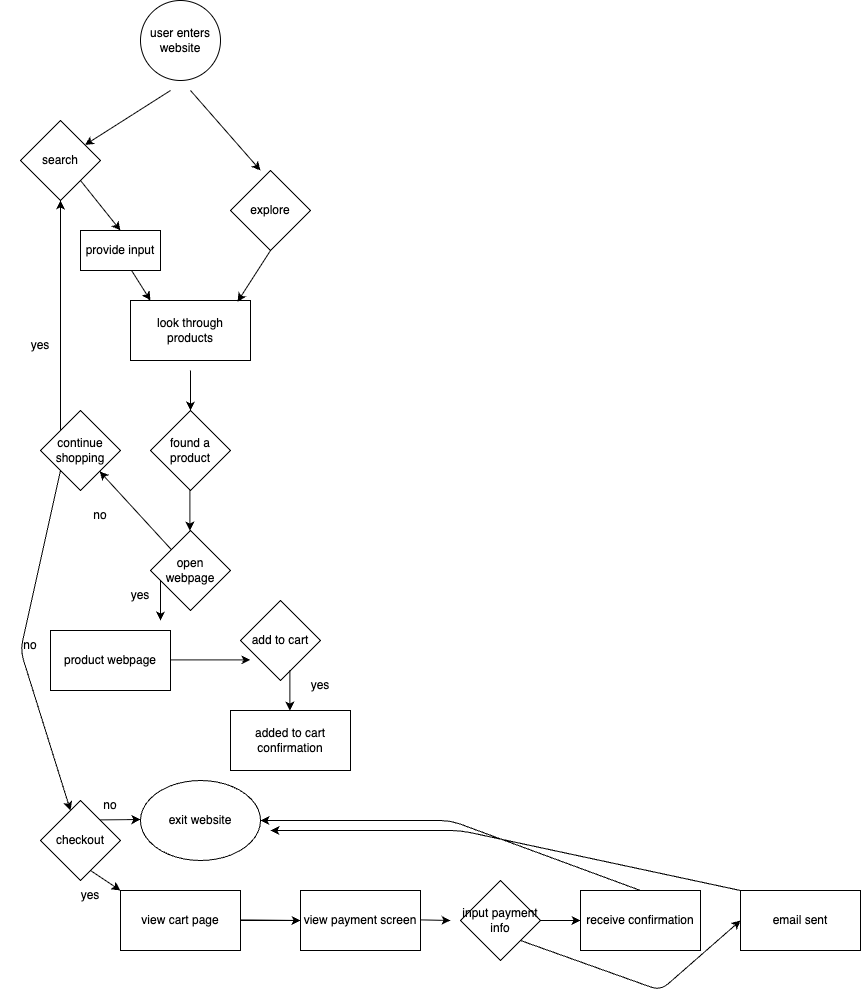

The diagram above was exported from draw.io. Its source (the exported page's mxGraphModel, read from the mxfile embedded in the PNG):
<mxGraphModel dx="1358" dy="928" grid="1" gridSize="10" guides="1" tooltips="1" connect="1" arrows="1" fold="1" page="1" pageScale="1" pageWidth="850" pageHeight="1100" math="0" shadow="0">
  <root>
    <mxCell id="0" />
    <mxCell id="1" parent="0" />
    <mxCell id="2" value="user enters website" style="ellipse;whiteSpace=wrap;html=1;" vertex="1" parent="1">
      <mxGeometry x="130" y="60" width="80" height="80" as="geometry" />
    </mxCell>
    <mxCell id="3" value="" style="edgeStyle=none;orthogonalLoop=1;jettySize=auto;html=1;" edge="1" parent="1" target="31">
      <mxGeometry width="80" relative="1" as="geometry">
        <mxPoint x="160" y="150" as="sourcePoint" />
        <mxPoint x="79.38" y="230" as="targetPoint" />
        <Array as="points" />
      </mxGeometry>
    </mxCell>
    <mxCell id="5" value="" style="edgeStyle=none;orthogonalLoop=1;jettySize=auto;html=1;" edge="1" parent="1">
      <mxGeometry width="80" relative="1" as="geometry">
        <mxPoint x="180" y="150" as="sourcePoint" />
        <mxPoint x="250" y="230" as="targetPoint" />
        <Array as="points" />
      </mxGeometry>
    </mxCell>
    <mxCell id="8" value="look through&lt;div&gt;products&lt;/div&gt;" style="whiteSpace=wrap;html=1;" vertex="1" parent="1">
      <mxGeometry x="120" y="360" width="120" height="60" as="geometry" />
    </mxCell>
    <mxCell id="9" value="" style="edgeStyle=none;orthogonalLoop=1;jettySize=auto;html=1;exitX=0.619;exitY=0.938;exitDx=0;exitDy=0;exitPerimeter=0;" edge="1" parent="1" source="34">
      <mxGeometry width="80" relative="1" as="geometry">
        <mxPoint x="100" y="330" as="sourcePoint" />
        <mxPoint x="140" y="360" as="targetPoint" />
        <Array as="points" />
      </mxGeometry>
    </mxCell>
    <mxCell id="10" value="" style="edgeStyle=none;orthogonalLoop=1;jettySize=auto;html=1;exitX=0.5;exitY=1;exitDx=0;exitDy=0;entryX=0.892;entryY=0.021;entryDx=0;entryDy=0;entryPerimeter=0;" edge="1" parent="1" source="32" target="8">
      <mxGeometry width="80" relative="1" as="geometry">
        <mxPoint x="270" y="310" as="sourcePoint" />
        <mxPoint x="230" y="350" as="targetPoint" />
        <Array as="points" />
      </mxGeometry>
    </mxCell>
    <mxCell id="12" value="" style="edgeStyle=none;orthogonalLoop=1;jettySize=auto;html=1;" edge="1" parent="1">
      <mxGeometry width="80" relative="1" as="geometry">
        <mxPoint x="180" y="430" as="sourcePoint" />
        <mxPoint x="180" y="470" as="targetPoint" />
        <Array as="points" />
      </mxGeometry>
    </mxCell>
    <mxCell id="13" value="continue shopping" style="rhombus;whiteSpace=wrap;html=1;" vertex="1" parent="1">
      <mxGeometry x="30" y="470" width="80" height="80" as="geometry" />
    </mxCell>
    <mxCell id="14" value="" style="edgeStyle=none;orthogonalLoop=1;jettySize=auto;html=1;" edge="1" parent="1" target="31">
      <mxGeometry width="80" relative="1" as="geometry">
        <mxPoint x="50" y="489.38" as="sourcePoint" />
        <mxPoint y="460" as="targetPoint" />
        <Array as="points" />
      </mxGeometry>
    </mxCell>
    <mxCell id="15" value="" style="edgeStyle=none;orthogonalLoop=1;jettySize=auto;html=1;" edge="1" parent="1" source="21" target="13">
      <mxGeometry width="80" relative="1" as="geometry">
        <mxPoint x="220" y="590" as="sourcePoint" />
        <mxPoint x="250" y="590.63" as="targetPoint" />
        <Array as="points" />
      </mxGeometry>
    </mxCell>
    <mxCell id="17" value="yes" style="text;strokeColor=none;align=center;fillColor=none;html=1;verticalAlign=middle;whiteSpace=wrap;rounded=0;" vertex="1" parent="1">
      <mxGeometry y="390" width="60" height="30" as="geometry" />
    </mxCell>
    <mxCell id="18" value="found a product" style="rhombus;whiteSpace=wrap;html=1;" vertex="1" parent="1">
      <mxGeometry x="140" y="470" width="80" height="80" as="geometry" />
    </mxCell>
    <mxCell id="19" value="add to cart" style="rhombus;whiteSpace=wrap;html=1;" vertex="1" parent="1">
      <mxGeometry x="230" y="660" width="80" height="80" as="geometry" />
    </mxCell>
    <mxCell id="20" value="added to cart confirmation" style="whiteSpace=wrap;html=1;" vertex="1" parent="1">
      <mxGeometry x="220" y="770" width="120" height="60" as="geometry" />
    </mxCell>
    <mxCell id="21" value="open webpage" style="rhombus;whiteSpace=wrap;html=1;" vertex="1" parent="1">
      <mxGeometry x="140" y="590" width="80" height="80" as="geometry" />
    </mxCell>
    <mxCell id="22" value="product webpage" style="whiteSpace=wrap;html=1;" vertex="1" parent="1">
      <mxGeometry x="40" y="690" width="120" height="60" as="geometry" />
    </mxCell>
    <mxCell id="23" value="no" style="text;strokeColor=none;align=center;fillColor=none;html=1;verticalAlign=middle;whiteSpace=wrap;rounded=0;" vertex="1" parent="1">
      <mxGeometry x="60" y="560" width="60" height="30" as="geometry" />
    </mxCell>
    <mxCell id="24" value="" style="edgeStyle=none;orthogonalLoop=1;jettySize=auto;html=1;" edge="1" parent="1">
      <mxGeometry width="80" relative="1" as="geometry">
        <mxPoint x="179.38" y="550" as="sourcePoint" />
        <mxPoint x="179.38" y="590" as="targetPoint" />
        <Array as="points" />
      </mxGeometry>
    </mxCell>
    <mxCell id="25" value="" style="edgeStyle=none;orthogonalLoop=1;jettySize=auto;html=1;" edge="1" parent="1">
      <mxGeometry width="80" relative="1" as="geometry">
        <mxPoint x="150" y="640" as="sourcePoint" />
        <mxPoint x="150" y="680" as="targetPoint" />
        <Array as="points" />
      </mxGeometry>
    </mxCell>
    <mxCell id="27" value="" style="edgeStyle=none;orthogonalLoop=1;jettySize=auto;html=1;" edge="1" parent="1">
      <mxGeometry width="80" relative="1" as="geometry">
        <mxPoint x="279.37" y="730" as="sourcePoint" />
        <mxPoint x="279.37" y="770" as="targetPoint" />
        <Array as="points" />
      </mxGeometry>
    </mxCell>
    <mxCell id="28" value="" style="edgeStyle=none;orthogonalLoop=1;jettySize=auto;html=1;" edge="1" parent="1">
      <mxGeometry width="80" relative="1" as="geometry">
        <mxPoint x="160" y="719.38" as="sourcePoint" />
        <mxPoint x="240" y="719.38" as="targetPoint" />
        <Array as="points" />
      </mxGeometry>
    </mxCell>
    <mxCell id="29" value="yes" style="text;strokeColor=none;align=center;fillColor=none;html=1;verticalAlign=middle;whiteSpace=wrap;rounded=0;" vertex="1" parent="1">
      <mxGeometry x="100" y="640" width="60" height="30" as="geometry" />
    </mxCell>
    <mxCell id="30" value="yes" style="text;strokeColor=none;align=center;fillColor=none;html=1;verticalAlign=middle;whiteSpace=wrap;rounded=0;" vertex="1" parent="1">
      <mxGeometry x="280" y="730" width="60" height="30" as="geometry" />
    </mxCell>
    <mxCell id="31" value="search" style="rhombus;whiteSpace=wrap;html=1;" vertex="1" parent="1">
      <mxGeometry x="10" y="180" width="80" height="80" as="geometry" />
    </mxCell>
    <mxCell id="32" value="explore" style="rhombus;whiteSpace=wrap;html=1;" vertex="1" parent="1">
      <mxGeometry x="220" y="230" width="80" height="80" as="geometry" />
    </mxCell>
    <mxCell id="34" value="provide input" style="whiteSpace=wrap;html=1;" vertex="1" parent="1">
      <mxGeometry x="70" y="290" width="80" height="40" as="geometry" />
    </mxCell>
    <mxCell id="35" value="" style="edgeStyle=none;orthogonalLoop=1;jettySize=auto;html=1;entryX=0.5;entryY=0;entryDx=0;entryDy=0;" edge="1" parent="1" target="34">
      <mxGeometry width="80" relative="1" as="geometry">
        <mxPoint x="70" y="240" as="sourcePoint" />
        <mxPoint x="150" y="240" as="targetPoint" />
        <Array as="points" />
      </mxGeometry>
    </mxCell>
    <mxCell id="36" value="checkout" style="rhombus;whiteSpace=wrap;html=1;" vertex="1" parent="1">
      <mxGeometry x="30" y="860" width="80" height="80" as="geometry" />
    </mxCell>
    <mxCell id="37" value="" style="edgeStyle=none;orthogonalLoop=1;jettySize=auto;html=1;exitX=0;exitY=1;exitDx=0;exitDy=0;entryX=0.375;entryY=0.125;entryDx=0;entryDy=0;entryPerimeter=0;" edge="1" parent="1" source="13" target="36">
      <mxGeometry width="80" relative="1" as="geometry">
        <mxPoint y="588.75" as="sourcePoint" />
        <mxPoint x="80" y="588.75" as="targetPoint" />
        <Array as="points">
          <mxPoint x="10" y="710" />
        </Array>
      </mxGeometry>
    </mxCell>
    <mxCell id="38" value="no" style="text;strokeColor=none;align=center;fillColor=none;html=1;verticalAlign=middle;whiteSpace=wrap;rounded=0;" vertex="1" parent="1">
      <mxGeometry x="-10" y="690" width="60" height="30" as="geometry" />
    </mxCell>
    <mxCell id="40" value="" style="edgeStyle=none;orthogonalLoop=1;jettySize=auto;html=1;" edge="1" parent="1">
      <mxGeometry width="80" relative="1" as="geometry">
        <mxPoint x="90" y="879.38" as="sourcePoint" />
        <mxPoint x="130" y="879" as="targetPoint" />
        <Array as="points" />
      </mxGeometry>
    </mxCell>
    <mxCell id="41" value="no" style="text;strokeColor=none;align=center;fillColor=none;html=1;verticalAlign=middle;whiteSpace=wrap;rounded=0;" vertex="1" parent="1">
      <mxGeometry x="70" y="850" width="60" height="30" as="geometry" />
    </mxCell>
    <mxCell id="49" value="" style="edgeStyle=none;html=1;" edge="1" parent="1" source="42" target="43">
      <mxGeometry relative="1" as="geometry" />
    </mxCell>
    <mxCell id="42" value="view cart page" style="whiteSpace=wrap;html=1;" vertex="1" parent="1">
      <mxGeometry x="110" y="950" width="120" height="60" as="geometry" />
    </mxCell>
    <mxCell id="43" value="view payment screen" style="whiteSpace=wrap;html=1;" vertex="1" parent="1">
      <mxGeometry x="290" y="950" width="120" height="60" as="geometry" />
    </mxCell>
    <mxCell id="44" value="receive confirmation" style="whiteSpace=wrap;html=1;" vertex="1" parent="1">
      <mxGeometry x="570" y="950" width="120" height="60" as="geometry" />
    </mxCell>
    <mxCell id="45" value="input payment info" style="rhombus;whiteSpace=wrap;html=1;" vertex="1" parent="1">
      <mxGeometry x="450" y="940" width="80" height="80" as="geometry" />
    </mxCell>
    <mxCell id="46" value="" style="edgeStyle=none;orthogonalLoop=1;jettySize=auto;html=1;" edge="1" parent="1">
      <mxGeometry width="80" relative="1" as="geometry">
        <mxPoint x="230" y="979.37" as="sourcePoint" />
        <mxPoint x="290" y="980" as="targetPoint" />
        <Array as="points" />
      </mxGeometry>
    </mxCell>
    <mxCell id="47" value="" style="edgeStyle=none;orthogonalLoop=1;jettySize=auto;html=1;" edge="1" parent="1">
      <mxGeometry width="80" relative="1" as="geometry">
        <mxPoint x="410" y="979.37" as="sourcePoint" />
        <mxPoint x="440" y="980" as="targetPoint" />
        <Array as="points" />
      </mxGeometry>
    </mxCell>
    <mxCell id="48" value="" style="edgeStyle=none;orthogonalLoop=1;jettySize=auto;html=1;exitX=1;exitY=0.5;exitDx=0;exitDy=0;" edge="1" parent="1" source="45">
      <mxGeometry width="80" relative="1" as="geometry">
        <mxPoint x="540" y="979.37" as="sourcePoint" />
        <mxPoint x="570" y="980" as="targetPoint" />
        <Array as="points" />
      </mxGeometry>
    </mxCell>
    <mxCell id="50" value="" style="edgeStyle=none;orthogonalLoop=1;jettySize=auto;html=1;entryX=0;entryY=0;entryDx=0;entryDy=0;" edge="1" parent="1" target="42">
      <mxGeometry width="80" relative="1" as="geometry">
        <mxPoint x="80" y="930" as="sourcePoint" />
        <mxPoint x="140" y="930.63" as="targetPoint" />
        <Array as="points" />
      </mxGeometry>
    </mxCell>
    <mxCell id="51" value="yes" style="text;strokeColor=none;align=center;fillColor=none;html=1;verticalAlign=middle;whiteSpace=wrap;rounded=0;" vertex="1" parent="1">
      <mxGeometry x="50" y="940" width="60" height="30" as="geometry" />
    </mxCell>
    <mxCell id="52" value="" style="edgeStyle=none;orthogonalLoop=1;jettySize=auto;html=1;entryX=1;entryY=0.5;entryDx=0;entryDy=0;exitX=0.5;exitY=0;exitDx=0;exitDy=0;" edge="1" parent="1" source="44">
      <mxGeometry width="80" relative="1" as="geometry">
        <mxPoint x="380" y="730" as="sourcePoint" />
        <mxPoint x="250" y="880" as="targetPoint" />
        <Array as="points">
          <mxPoint x="440" y="880" />
        </Array>
      </mxGeometry>
    </mxCell>
    <mxCell id="53" value="exit website" style="ellipse;whiteSpace=wrap;html=1;" vertex="1" parent="1">
      <mxGeometry x="130" y="840" width="120" height="80" as="geometry" />
    </mxCell>
    <mxCell id="54" value="email sent" style="whiteSpace=wrap;html=1;" vertex="1" parent="1">
      <mxGeometry x="730" y="950" width="120" height="60" as="geometry" />
    </mxCell>
    <mxCell id="55" value="" style="edgeStyle=none;orthogonalLoop=1;jettySize=auto;html=1;exitX=1;exitY=1;exitDx=0;exitDy=0;" edge="1" parent="1" source="45">
      <mxGeometry width="80" relative="1" as="geometry">
        <mxPoint x="690" y="979.6" as="sourcePoint" />
        <mxPoint x="730" y="980" as="targetPoint" />
        <Array as="points">
          <mxPoint x="650" y="1050" />
        </Array>
      </mxGeometry>
    </mxCell>
    <mxCell id="56" value="" style="edgeStyle=none;orthogonalLoop=1;jettySize=auto;html=1;entryX=1;entryY=0.5;entryDx=0;entryDy=0;exitX=0;exitY=0;exitDx=0;exitDy=0;" edge="1" parent="1" source="54">
      <mxGeometry width="80" relative="1" as="geometry">
        <mxPoint x="640" y="960" as="sourcePoint" />
        <mxPoint x="260" y="890" as="targetPoint" />
        <Array as="points">
          <mxPoint x="450" y="890" />
        </Array>
      </mxGeometry>
    </mxCell>
  </root>
</mxGraphModel>